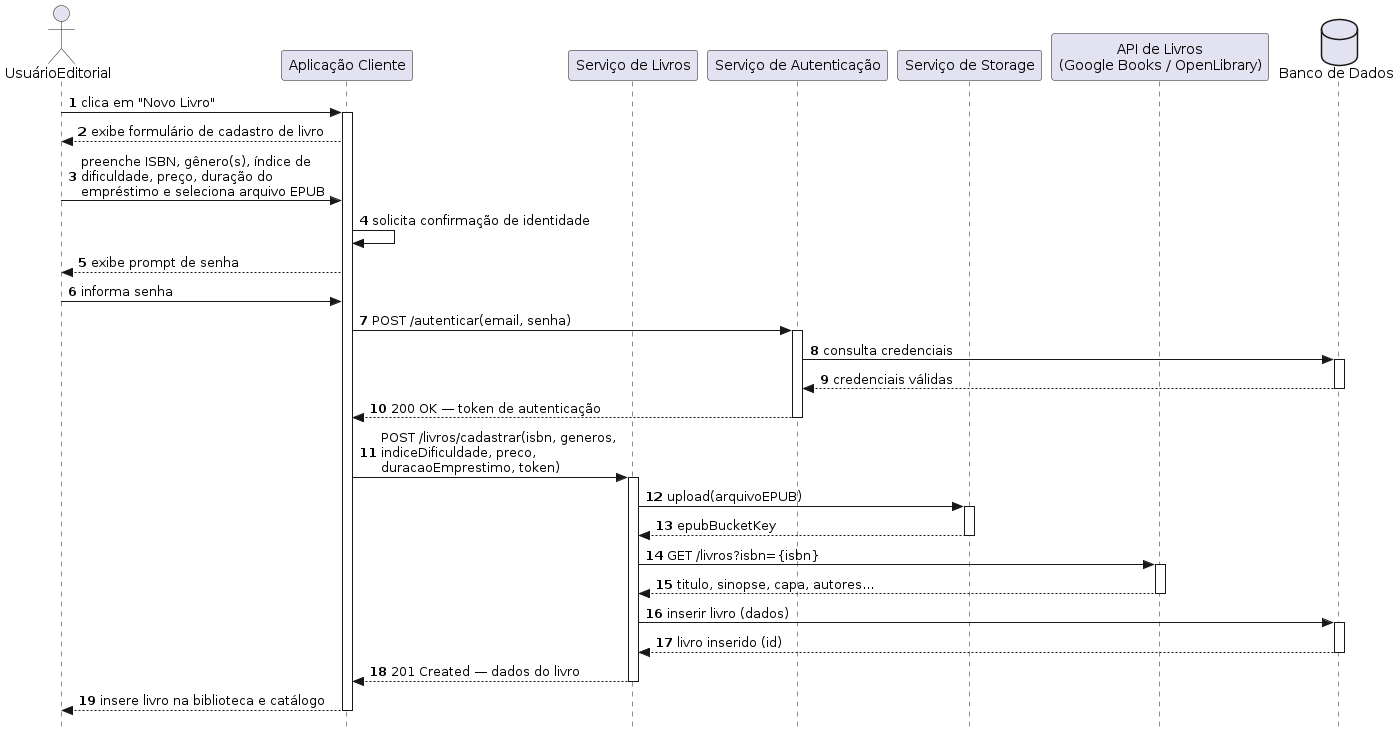

The diagram above was rendered by PlantUML. Its source (embedded in the PNG):
@startuml
autonumber
skinparam style strictuml

actor UsuarioEditorial as "UsuárioEditorial"
participant Client      as "Aplicação Cliente"
participant ServiceLivros  as "Serviço de Livros"
participant ServiceAuth    as "Serviço de Autenticação"
participant StorageService as "Serviço de Storage"
participant BookAPI        as "API de Livros\n(Google Books / OpenLibrary)"
database    BD             as "Banco de Dados"

UsuarioEditorial -> Client : clica em "Novo Livro"
activate Client

Client --> UsuarioEditorial : exibe formulário de cadastro de livro

UsuarioEditorial -> Client : preenche ISBN, gênero(s), índice de\ndificuldade, preço, duração do\nempréstimo e seleciona arquivo EPUB
Client -> Client : solicita confirmação de identidade

' ── include: autenticar ──────────────────
Client --> UsuarioEditorial : exibe prompt de senha
UsuarioEditorial -> Client  : informa senha
Client -> ServiceAuth : POST /autenticar(email, senha)
activate ServiceAuth
ServiceAuth -> BD : consulta credenciais
activate BD
BD --> ServiceAuth : credenciais válidas
deactivate BD
ServiceAuth --> Client : 200 OK — token de autenticação
deactivate ServiceAuth
' ─────────────────────────────────────────

Client -> ServiceLivros : POST /livros/cadastrar(isbn, generos,\nindiceDificuldade, preco,\nduracaoEmprestimo, token)
activate ServiceLivros

' ── include: upload_epub ─────────────────
ServiceLivros -> StorageService : upload(arquivoEPUB)
activate StorageService
StorageService --> ServiceLivros : epubBucketKey
deactivate StorageService
' ─────────────────────────────────────────

ServiceLivros -> BookAPI : GET /livros?isbn={isbn}
activate BookAPI
BookAPI --> ServiceLivros : titulo, sinopse, capa, autores…
deactivate BookAPI

ServiceLivros -> BD : inserir livro (dados)
activate BD
BD --> ServiceLivros : livro inserido (id)
deactivate BD

ServiceLivros --> Client : 201 Created — dados do livro
deactivate ServiceLivros

Client --> UsuarioEditorial : insere livro na biblioteca e catálogo
deactivate Client
@enduml